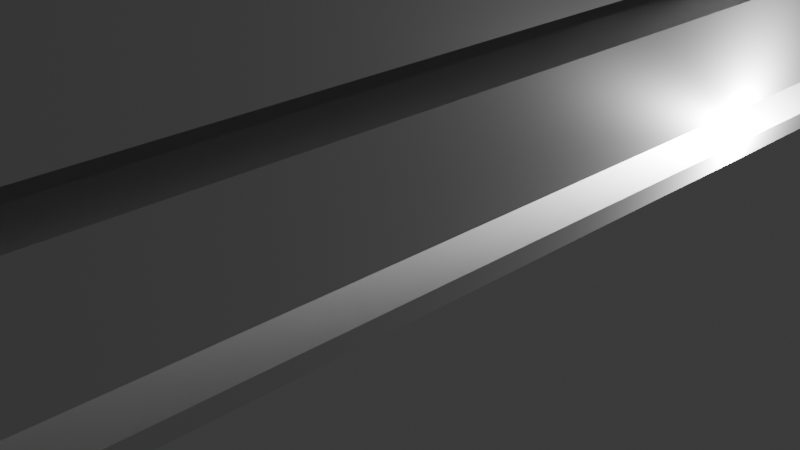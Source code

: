 # Source: vent_design.blend  (saved by Blender 4.3.34; exported with 4.5.12 LTS)
import bpy
from mathutils import Matrix  # noqa: F401  (used for matrix-valued properties, if any)

bpy.ops.wm.read_factory_settings(use_empty=True)
scene = bpy.context.scene
scene.name = 'Scene'

# ---- collections
col_collection = bpy.data.collections.new('Collection'); scene.collection.children.link(col_collection)

# ---- materials (node trees are filled in below, after node groups)
mat_material = bpy.data.materials.new('Material')
mat_material.alpha_threshold = 0.0
mat_material.roughness = 0.5
mat_material.line_color = (0.0, 0.0, 0.0, 1.0)

# ---- material node trees
mat_material.use_nodes = True; mat_material.node_tree.nodes.clear()
_N = mat_material.node_tree.nodes; _L = mat_material.node_tree.links
n0 = _N.new('ShaderNodeOutputMaterial'); n0.name = 'Material Output'; n0.location = (300, 300)
n1 = _N.new('ShaderNodeBsdfPrincipled'); n1.name = 'Principled BSDF'; n1.location = (10, 300)
n1.inputs[3].default_value = 1.45
_L.new(n1.outputs[0], n0.inputs[0])
n0.is_active_output = True

# ---- world
world_world = bpy.data.worlds.new('World'); scene.world = world_world
world_world.use_nodes = True; world_world.node_tree.nodes.clear()
_N = world_world.node_tree.nodes; _L = world_world.node_tree.links
n0 = _N.new('ShaderNodeOutputWorld'); n0.name = 'World Output'; n0.location = (300, 300)
n1 = _N.new('ShaderNodeBackground'); n1.name = 'Background'; n1.location = (10, 300)
n1.inputs[0].default_value = (0.05088, 0.05088, 0.05088, 1.0)
_L.new(n1.outputs[0], n0.inputs[0])
n0.is_active_output = True
world_world.color = (0.05088, 0.05088, 0.05088)
world_world.sun_shadow_jitter_overblur = 0.0

# ---- cameras
cam_camera = bpy.data.cameras.new('Camera')
cam_camera.clip_end = 100.0
cam_camera.ortho_scale = 7.314

# ---- lights
light_light = bpy.data.lights.new('Light', 'POINT')
light_light.energy = 1000.0
light_light.shadow_soft_size = 0.1

# ---- meshes
me_cube = bpy.data.meshes.new('Cube')
me_cube.from_pydata([(1.0, 1.0, 1.0), (1.0, 1.0, -1.0), (1.0, -1.0, 1.0), (1.0, -1.0, -1.0), (-1.0, 1.0, 1.0), (-1.0, 1.0, -1.0), (-1.0, -1.0, 1.0), (-1.0, -1.0, -1.0), (0.7484, -1.0, 1.0), (0.5262, -1.0, 1.0), (0.304, -1.0, 1.0), (0.08176, -1.0, 1.0), (-0.1405, -1.0, 1.0), (-0.3627, -1.0, 1.0), (-0.5849, -1.0, 1.0), (-0.8071, -1.0, 1.0), (-0.8071, 1.0, 1.0), (-0.5849, 1.0, 1.0), (-0.3627, 1.0, 1.0), (-0.1405, 1.0, 1.0), (0.08176, 1.0, 1.0), (0.304, 1.0, 1.0), (0.5262, 1.0, 1.0), (0.7484, 1.0, 1.0), (-1.0, 0.498, -1.0), (-1.0, -0.001968, -1.0), (-1.0, -0.502, -1.0), (1.0, 0.498, 1.0), (1.0, -0.001968, 1.0), (1.0, -0.502, 1.0), (-1.0, -0.502, 1.0), (-1.0, -0.001968, 1.0), (-1.0, 0.498, 1.0), (1.0, -0.502, -1.0), (1.0, -0.001968, -1.0), (1.0, 0.498, -1.0), (0.9138, 0.498, 1.003), (0.9138, -0.001968, 1.003), (0.9138, -0.502, 1.003), (0.7478, 0.498, 1.004), (0.7478, -0.001968, 1.004), (0.7478, -0.502, 1.004), (0.5255, 0.498, 1.004), (0.5255, -0.001968, 1.004), (0.5255, -0.502, 1.004), (0.3033, 0.498, 1.004), (0.3033, -0.001968, 1.004), (0.3033, -0.502, 1.004), (0.0249, 0.498, 1.003), (0.0249, -0.001968, 1.003), (0.0249, -0.502, 1.003), (-0.1973, 0.498, 1.003), (-0.1973, -0.001968, 1.003), (-0.1973, -0.502, 1.003), (-0.4195, 0.498, 1.003), (-0.4195, -0.001968, 1.003), (-0.4195, -0.502, 1.003), (-0.8071, 0.498, 1.0), (-0.8071, -0.001968, 1.0), (-0.8071, -0.502, 1.0), (-1.0, 0.8878, 1.0), (1.0, 0.8878, -1.0), (-1.0, 0.8878, -1.0), (1.0, 0.8878, 1.0), (0.9138, 0.8878, 1.003), (0.7478, 0.8878, 1.004), (0.5255, 0.8878, 1.004), (0.3033, 0.8878, 1.004), (-0.1405, 0.8878, 1.0), (-0.1973, 0.8878, 1.003), (-0.4195, 0.8878, 1.003), (-0.8071, 0.8878, 1.0), (-1.0, -0.8381, -1.0), (1.0, -0.8381, 1.0), (0.7484, -0.8381, 1.0), (0.5262, -0.8381, 1.0), (0.304, -0.8381, 1.0), (0.08176, -0.8381, 1.0), (-0.1405, -0.8381, 1.0), (-0.3627, -0.8381, 1.0), (-0.5849, -0.8381, 1.0), (-0.8071, -0.8381, 1.0), (-1.0, -0.8381, 1.0), (1.0, -0.8381, -1.0), (-0.3627, 0.8878, 1.0), (-0.3627, 0.498, 1.0), (0.7484, -0.8381, 1.0), (0.7478, -0.8381, 1.004), (0.5255, -0.8381, 1.004), (0.3033, -0.8381, 1.004), (-0.1405, -0.8381, 1.0), (-0.3627, -0.8381, 1.0), (-0.5849, -0.8381, 1.0), (-0.8071, -0.8381, 1.0), (0.7484, 0.8878, 1.0), (0.97, 0.498, 1.004), (0.97, -0.001968, 1.004), (0.6916, 0.8878, 1.003), (0.6916, 0.498, 1.003), (0.6916, -0.001968, 1.003), (0.4693, 0.8878, 1.003), (0.4693, 0.498, 1.003), (0.4693, -0.001968, 1.003), (0.2471, 0.8878, 1.003), (0.2471, 0.498, 1.003), (0.2471, -0.001968, 1.003), (-0.1405, 0.8878, 1.0), (-0.1405, 0.8878, 1.0), (-0.1405, 0.498, 1.0), (-0.1405, -0.001968, 1.0), (-0.5849, 0.8878, 1.0), (-0.5849, 0.498, 1.0), (-0.5849, -0.001968, 1.0), (-0.6418, 0.8878, 1.003), (-0.6418, 0.498, 1.003), (-0.6418, -0.001968, 1.003), (-0.3627, 0.8878, 1.0), (0.97, -0.502, 1.004), (0.6916, -0.502, 1.003), (0.4693, -0.502, 1.003), (0.2471, -0.502, 1.003), (-0.1405, -0.502, 1.0), (-0.3627, -0.001968, 1.0), (-0.3627, -0.502, 1.0), (-0.5849, -0.502, 1.0), (-0.6418, -0.502, 1.003), (0.5262, 0.8878, 1.0), (0.304, 0.8878, 1.0), (0.08176, 0.8878, 1.0), (-0.8071, 0.8878, 1.0), (0.7484, 0.8878, 1.0), (0.0249, 0.8878, 1.003), (-0.5849, 0.8878, 1.0), (0.6916, -0.8381, 1.003), (0.4693, -0.8381, 1.003), (0.2471, -0.8381, 1.003), (-0.6418, -0.8381, 1.003), (-0.4195, -0.8381, 1.003), (-0.1973, -0.8381, 1.003), (0.0249, -0.8381, 1.003), (0.9138, -0.8381, 1.003), (0.97, 0.8878, 1.004), (0.97, -0.8381, 1.004), (0.5262, -0.8381, 1.0), (0.304, -0.8381, 1.0), (0.08176, -0.8381, 1.0), (0.5262, 0.8878, 1.0), (0.304, 0.8878, 1.0), (0.08176, 0.8878, 1.0)], [], [(93, 82, 6, 15), (86, 143, 9, 8), (62, 60, 4, 5), (72, 83, 3, 7), (83, 73, 2, 3), (73, 74, 8, 2), (75, 144, 10, 9), (76, 145, 11, 10), (77, 90, 12, 11), (78, 91, 13, 12), (79, 92, 14, 13), (80, 81, 15, 14), (110, 113, 114, 111), (111, 114, 115, 112), (84, 70, 54, 85), (85, 54, 55, 122), (112, 115, 125, 124), (106, 69, 51, 108), (108, 51, 52, 109), (122, 55, 56, 123), (103, 131, 48, 104), (104, 48, 49, 105), (109, 52, 53, 121), (100, 67, 45, 101), (101, 45, 46, 102), (105, 49, 50, 120), (97, 66, 42, 98), (98, 42, 43, 99), (102, 46, 47, 119), (63, 141, 95, 27), (27, 95, 96, 28), (99, 43, 44, 118), (61, 63, 27, 35), (35, 27, 28, 34), (28, 96, 117, 29), (62, 61, 35, 24), (24, 35, 34, 25), (34, 28, 29, 33), (72, 82, 30, 26), (25, 34, 33, 26), (25, 31, 32, 24), (64, 65, 39, 36), (36, 39, 40, 37), (26, 30, 31, 25), (71, 60, 32, 57), (57, 32, 31, 58), (37, 40, 41, 38), (16, 4, 60, 71), (23, 22, 146, 130), (5, 1, 61, 62), (1, 0, 63, 61), (0, 23, 94, 63), (22, 21, 147, 126), (21, 20, 148, 127), (20, 19, 107, 128), (19, 18, 116, 68), (18, 17, 132, 84), (17, 16, 129, 110), (24, 32, 60, 62), (58, 31, 30, 59), (7, 6, 82, 72), (124, 125, 136, 80), (123, 56, 137, 79), (121, 53, 138, 78), (120, 50, 139, 135), (119, 47, 89, 134), (118, 44, 88, 133), (29, 117, 142, 73), (33, 29, 73, 83), (26, 33, 83, 72), (38, 41, 87, 140), (59, 30, 82, 93)])
_uv = me_cube.uv_layers.new(name='UVMap')
_uv.uv.foreach_set('vector', [0.8509, 0.7298, 0.875, 0.7298, 0.875, 0.75, 0.8509, 0.75, 0.6564, 0.7298, 0.6842, 0.7298, 0.6842, 0.75, 0.6564, 0.75, 0.375, 0.236, 0.625, 0.236, 0.625, 0.25, 0.375, 0.25, 0.125, 0.7298, 0.375, 0.7298, 0.375, 0.75, 0.125, 0.75, 0.375, 0.7298, 0.625, 0.7298, 0.625, 0.75, 0.375, 0.75, 0.625, 0.7298, 0.6564, 0.7298, 0.6564, 0.75, 0.625, 0.75, 0.6842, 0.7298, 0.712, 0.7298, 0.712, 0.75, 0.6842, 0.75, 0.712, 0.7298, 0.7398, 0.7298, 0.7398, 0.75, 0.712, 0.75, 0.7398, 0.7298, 0.7676, 0.7298, 0.7676, 0.75, 0.7398, 0.75, 0.7676, 0.7298, 0.7953, 0.7298, 0.7953, 0.75, 0.7676, 0.75, 0.7953, 0.7298, 0.8231, 0.7298, 0.8231, 0.75, 0.7953, 0.75, 0.8231, 0.7298, 0.8509, 0.7298, 0.8509, 0.75, 0.8231, 0.75, 0.8231, 0.514, 0.8509, 0.514, 0.8509, 0.5627, 0.8231, 0.5627, 0.8231, 0.5627, 0.8509, 0.5627, 0.8509, 0.6252, 0.8231, 0.6252, 0.7953, 0.514, 0.8231, 0.514, 0.8231, 0.5627, 0.7953, 0.5627, 0.7953, 0.5627, 0.8231, 0.5627, 0.8231, 0.6252, 0.7953, 0.6252, 0.8231, 0.6252, 0.8509, 0.6252, 0.8509, 0.6877, 0.8231, 0.6877, 0.7676, 0.514, 0.7953, 0.514, 0.7953, 0.5627, 0.7676, 0.5627, 0.7676, 0.5627, 0.7953, 0.5627, 0.7953, 0.6252, 0.7676, 0.6252, 0.7953, 0.6252, 0.8231, 0.6252, 0.8231, 0.6877, 0.7953, 0.6877, 0.7398, 0.514, 0.7676, 0.514, 0.7676, 0.5627, 0.7398, 0.5627, 0.7398, 0.5627, 0.7676, 0.5627, 0.7676, 0.6252, 0.7398, 0.6252, 0.7676, 0.6252, 0.7953, 0.6252, 0.7953, 0.6877, 0.7676, 0.6877, 0.712, 0.514, 0.7398, 0.514, 0.7398, 0.5627, 0.712, 0.5627, 0.712, 0.5627, 0.7398, 0.5627, 0.7398, 0.6252, 0.712, 0.6252, 0.7398, 0.6252, 0.7676, 0.6252, 0.7676, 0.6877, 0.7398, 0.6877, 0.6842, 0.514, 0.712, 0.514, 0.712, 0.5627, 0.6842, 0.5627, 0.6842, 0.5627, 0.712, 0.5627, 0.712, 0.6252, 0.6842, 0.6252, 0.712, 0.6252, 0.7398, 0.6252, 0.7398, 0.6877, 0.712, 0.6877, 0.625, 0.514, 0.6564, 0.514, 0.6564, 0.5627, 0.625, 0.5627, 0.625, 0.5627, 0.6564, 0.5627, 0.6564, 0.6252, 0.625, 0.6252, 0.6842, 0.6252, 0.712, 0.6252, 0.712, 0.6877, 0.6842, 0.6877, 0.375, 0.514, 0.625, 0.514, 0.625, 0.5627, 0.375, 0.5627, 0.375, 0.5627, 0.625, 0.5627, 0.625, 0.6252, 0.375, 0.6252, 0.625, 0.6252, 0.6564, 0.6252, 0.6564, 0.6877, 0.625, 0.6877, 0.125, 0.514, 0.375, 0.514, 0.375, 0.5627, 0.125, 0.5627, 0.125, 0.5627, 0.375, 0.5627, 0.375, 0.6252, 0.125, 0.6252, 0.375, 0.6252, 0.625, 0.6252, 0.625, 0.6877, 0.375, 0.6877, 0.375, 0.02023, 0.625, 0.02023, 0.625, 0.06225, 0.375, 0.06225, 0.125, 0.6252, 0.375, 0.6252, 0.375, 0.6877, 0.125, 0.6877, 0.375, 0.1248, 0.625, 0.1248, 0.625, 0.1873, 0.375, 0.1873, 0.6564, 0.514, 0.6842, 0.514, 0.6842, 0.5627, 0.6564, 0.5627, 0.6564, 0.5627, 0.6842, 0.5627, 0.6842, 0.6252, 0.6564, 0.6252, 0.375, 0.06225, 0.625, 0.06225, 0.625, 0.1248, 0.375, 0.1248, 0.8509, 0.514, 0.875, 0.514, 0.875, 0.5627, 0.8509, 0.5627, 0.8509, 0.5627, 0.875, 0.5627, 0.875, 0.6252, 0.8509, 0.6252, 0.6564, 0.6252, 0.6842, 0.6252, 0.6842, 0.6877, 0.6564, 0.6877, 0.8509, 0.5, 0.875, 0.5, 0.875, 0.514, 0.8509, 0.514, 0.6564, 0.5, 0.6842, 0.5, 0.6842, 0.514, 0.6564, 0.514, 0.125, 0.5, 0.375, 0.5, 0.375, 0.514, 0.125, 0.514, 0.375, 0.5, 0.625, 0.5, 0.625, 0.514, 0.375, 0.514, 0.625, 0.5, 0.6564, 0.5, 0.6564, 0.514, 0.625, 0.514, 0.6842, 0.5, 0.712, 0.5, 0.712, 0.514, 0.6842, 0.514, 0.712, 0.5, 0.7398, 0.5, 0.7398, 0.514, 0.712, 0.514, 0.7398, 0.5, 0.7676, 0.5, 0.7676, 0.514, 0.7398, 0.514, 0.7676, 0.5, 0.7953, 0.5, 0.7953, 0.514, 0.7676, 0.514, 0.7953, 0.5, 0.8231, 0.5, 0.8231, 0.514, 0.7953, 0.514, 0.8231, 0.5, 0.8509, 0.5, 0.8509, 0.514, 0.8231, 0.514, 0.375, 0.1873, 0.625, 0.1873, 0.625, 0.236, 0.375, 0.236, 0.8509, 0.6252, 0.875, 0.6252, 0.875, 0.6877, 0.8509, 0.6877, 0.375, 0.0, 0.625, 0.0, 0.625, 0.02023, 0.375, 0.02023, 0.8231, 0.6877, 0.8509, 0.6877, 0.8509, 0.7298, 0.8231, 0.7298, 0.7953, 0.6877, 0.8231, 0.6877, 0.8231, 0.7298, 0.7953, 0.7298, 0.7676, 0.6877, 0.7953, 0.6877, 0.7953, 0.7298, 0.7676, 0.7298, 0.7398, 0.6877, 0.7676, 0.6877, 0.7676, 0.7298, 0.7398, 0.7298, 0.712, 0.6877, 0.7398, 0.6877, 0.7398, 0.7298, 0.712, 0.7298, 0.6842, 0.6877, 0.712, 0.6877, 0.712, 0.7298, 0.6842, 0.7298, 0.625, 0.6877, 0.6564, 0.6877, 0.6564, 0.7298, 0.625, 0.7298, 0.375, 0.6877, 0.625, 0.6877, 0.625, 0.7298, 0.375, 0.7298, 0.125, 0.6877, 0.375, 0.6877, 0.375, 0.7298, 0.125, 0.7298, 0.6564, 0.6877, 0.6842, 0.6877, 0.6842, 0.7298, 0.6564, 0.7298, 0.8509, 0.6877, 0.875, 0.6877, 0.875, 0.7298, 0.8509, 0.7298])
me_cube.materials.append(mat_material)
me_cube.use_mirror_vertex_groups = False
me_cube.update()

# ---- objects
ob_cube = bpy.data.objects.new('Cube', me_cube)
ob_light = bpy.data.objects.new('Light', light_light)
ob_camera = bpy.data.objects.new('Camera', cam_camera)

# ---- transforms, parenting, visibility, modifiers, constraints
ob_cube.location = (-0.1185, 0.5595, 6.897)
ob_cube.rotation_euler = (-0.0, 1.582, -0.0)
ob_cube.scale = (5.609, 15.83, 3.181)
ob_cube.lock_rotations_4d = False
ob_cube.empty_display_type = 'ARROWS'
ob_cube.lineart.crease_threshold = 0.0
_m = ob_cube.modifiers.new('Solidify', 'SOLIDIFY')
_m.thickness = 0.15
ob_light.location = (3.049, 1.005, 1.565)
ob_light.rotation_euler = (2.24, -0.2969, 1.618)
ob_light.lock_rotations_4d = False
ob_light.empty_display_type = 'ARROWS'
ob_light.color = (0.0, 0.0, 0.0, 0.0)
ob_light.lineart.crease_threshold = 0.0
ob_camera.location = (7.359, -6.926, 4.958)
ob_camera.rotation_euler = (1.109, 0.0, 0.8149)
ob_camera.lock_rotations_4d = False
ob_camera.empty_display_type = 'ARROWS'
ob_camera.color = (0.0, 0.0, 0.0, 0.0)
ob_camera.display_type = 'WIRE'
ob_camera.lineart.crease_threshold = 0.0

# ---- collection membership
col_collection.objects.link(ob_cube)
col_collection.objects.link(ob_light)
col_collection.objects.link(ob_camera)

# ---- scene / render settings (as saved in the file)
scene.camera = ob_camera
scene.frame_start = 1; scene.frame_end = 250; scene.frame_set(1)
scene.render.engine = 'BLENDER_EEVEE_NEXT'
bpy.context.view_layer.update()
